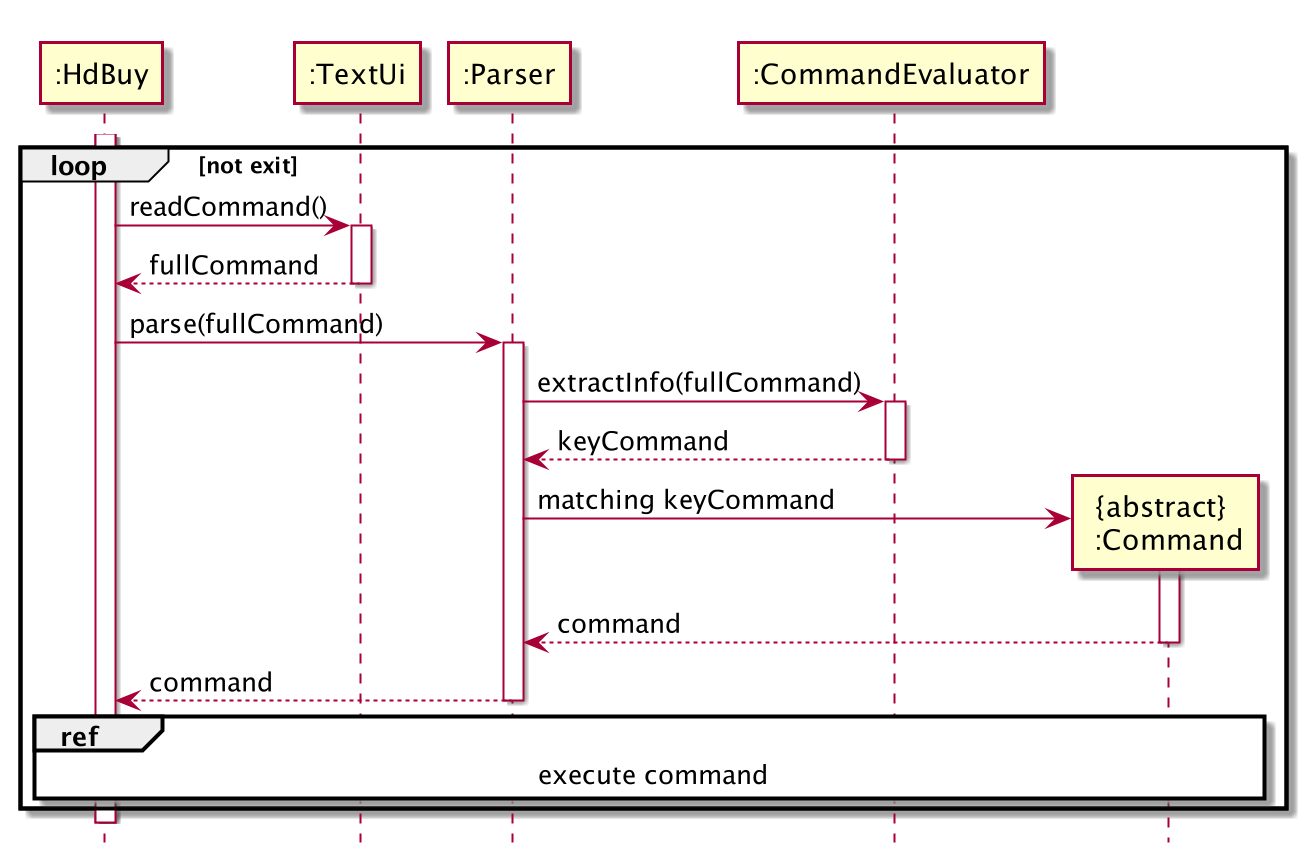

The diagram above was rendered by PlantUML. Its source (embedded in the PNG):
@startuml
'https://plantuml.com/sequence-diagram

hide footbox

loop not exit
activate ":HdBuy"
":HdBuy" -> ":TextUi": readCommand()
activate ":TextUi"
":HdBuy" <-- ":TextUi": fullCommand
deactivate ":TextUi"
":HdBuy" -> ":Parser": parse(fullCommand)
activate ":Parser"
    ":Parser" -> ":CommandEvaluator": extractInfo(fullCommand)
    activate ":CommandEvaluator"
    ":Parser" <-- ":CommandEvaluator": keyCommand
    deactivate ":CommandEvaluator"
    create "{abstract} \n :Command"
            ":Parser" -> "{abstract} \n :Command": matching keyCommand
            activate "{abstract} \n :Command"
            ":Parser" <-- "{abstract} \n :Command": command
            deactivate
            ":HdBuy" <-- ":Parser": command
            deactivate ":Parser"
            ref over ":HdBuy", "{abstract} \n :Command": execute command
end
deactivate ":HdBuy"
@enduml